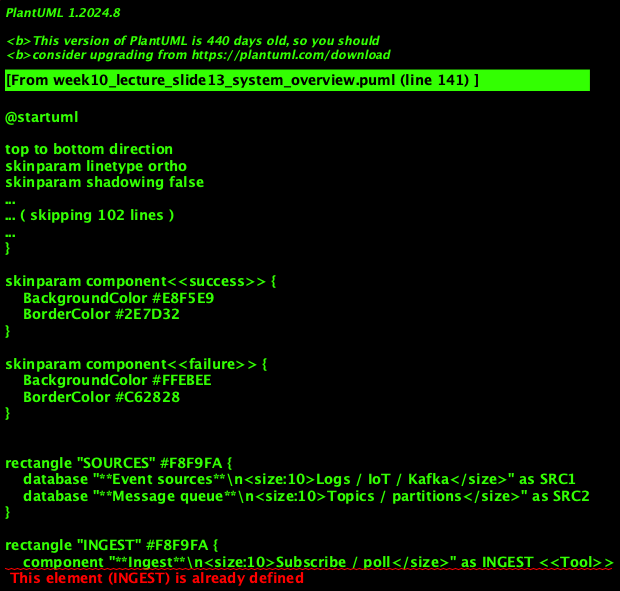

The diagram above was rendered by PlantUML. Its source (embedded in the PNG):
@startuml
'=================================================
' CANONICAL DIAGRAM TEMPLATE - DATA ENGINEERING
'=================================================

top to bottom direction
skinparam linetype ortho
skinparam shadowing false
skinparam roundcorner 8
skinparam handwritten false
skinparam nodesep 24
skinparam ranksep 28

'-------------------------
' FONT & GLOBAL STYLE
'-------------------------
skinparam defaultFontName "Segoe UI, Helvetica, sans-serif"
skinparam defaultFontSize 16
skinparam defaultFontColor #2C3E50

'-------------------------
' GENERIC BOX STYLE
'-------------------------
skinparam rectangle {
    BackgroundColor #F8F9FA
    BorderColor #90A4AE
    BorderThickness 2
    FontColor #263238
    FontSize 14
    FontStyle bold
    Padding 20
}

skinparam component {
    BackgroundColor #FFFFFF
    BorderColor #78909C
    BorderThickness 1.5
    FontSize 14
    Padding 12
}

skinparam database {
    BackgroundColor #ECEFF1
    BorderColor #546E7A
    BorderThickness 1.5
    FontSize 14
    FontColor #263238
}

skinparam arrow {
    Color #607D8B
    Thickness 1.5
    FontSize 11
    FontColor #546E7A
}

'-------------------------
' SEMANTIC STEREOTYPES
'-------------------------
skinparam component<<UI>> {
    BorderColor #8E24AA
    BackgroundColor #F3E5F5
    FontColor #4A148C
}

skinparam component<<Agent>> {
    BorderColor #0288D1
    BackgroundColor #E1F5FE
    FontColor #01579B
}

skinparam component<<Tool>> {
    BorderColor #2E7D32
    BackgroundColor #E8F5E9
    FontColor #1B5E20
}

skinparam component<<Config>> {
    BorderColor #F57C00
    BackgroundColor #FFF3E0
    FontColor #E65100
}

skinparam component<<Bad>> {
    BorderColor #C62828
    BackgroundColor #FFEBEE
    FontColor #B71C1C
}

skinparam component<<V1>> {
    BorderColor #F57C00
    BackgroundColor #FFF3E0
    FontColor #E65100
}

skinparam component<<V2>> {
    BorderColor #2E7D32
    BackgroundColor #E8F5E9
    FontColor #1B5E20
}

skinparam component<<up>> {
    BackgroundColor #E8F5E9
    BorderColor #2E7D32
}

skinparam component<<down>> {
    BackgroundColor #FFEBEE
    BorderColor #C62828
}

skinparam database<<up>> {
    BackgroundColor #E8F5E9
    BorderColor #2E7D32
}

skinparam database<<down>> {
    BackgroundColor #FFEBEE
    BorderColor #C62828
}

skinparam component<<success>> {
    BackgroundColor #E8F5E9
    BorderColor #2E7D32
}

skinparam component<<failure>> {
    BackgroundColor #FFEBEE
    BorderColor #C62828
}

'=================================================

' STREAMING PIPELINE OVERVIEW
rectangle "SOURCES" #F8F9FA {
    database "**Event sources**\n<size:10>Logs / IoT / Kafka</size>" as SRC1
    database "**Message queue**\n<size:10>Topics / partitions</size>" as SRC2
}

rectangle "INGEST" #F8F9FA {
    component "**Ingest**\n<size:10>Subscribe / poll</size>" as INGEST <<Tool>>
}

rectangle "STREAM ENGINE" #F8F9FA {
    component "**Window / aggregate**\n<size:10>Event-time / watermark</size>" as WINDOW <<Tool>>
    component "**State**\n<size:10>Per-key / checkpoint</size>" as STATE <<Agent>>
}

rectangle "SINK" #F8F9FA {
    component "**Sink**\n<size:10>DB / API / topic</size>" as SINK <<Tool>>
}

database "**Downstream**\n<size:10>DWH / dashboard</size>" as TARGET

SRC1 --> INGEST
SRC2 --> INGEST
INGEST --> WINDOW
WINDOW --> STATE
STATE --> WINDOW
WINDOW --> SINK
SINK --> TARGET

note bottom of WINDOW : **Windows:** tumbling/\nsliding/session;\nwatermark for late.
note bottom of SINK : **Delivery:** at-least/\nexactly-once;\nidempotent writes.

@enduml